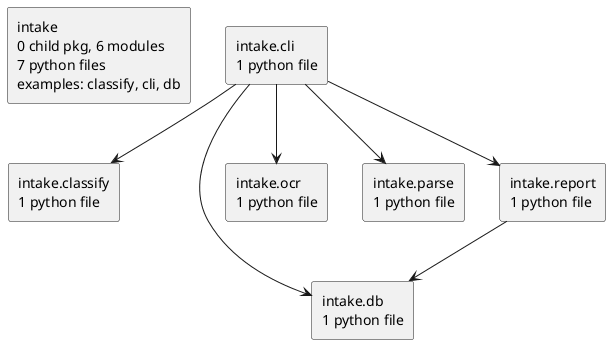

The diagram above was rendered by PlantUML. Its source (embedded in the PNG):
@startuml packages_intake
set namespaceSeparator none
top to bottom direction
skinparam componentStyle rectangle
rectangle "intake\n0 child pkg, 6 modules\n7 python files\nexamples: classify, cli, db" as intake
rectangle "intake.classify\n1 python file" as intake.classify
rectangle "intake.cli\n1 python file" as intake.cli
rectangle "intake.db\n1 python file" as intake.db
rectangle "intake.ocr\n1 python file" as intake.ocr
rectangle "intake.parse\n1 python file" as intake.parse
rectangle "intake.report\n1 python file" as intake.report
intake.cli --> intake.classify
intake.cli --> intake.db
intake.cli --> intake.ocr
intake.cli --> intake.parse
intake.cli --> intake.report
intake.report --> intake.db
@enduml